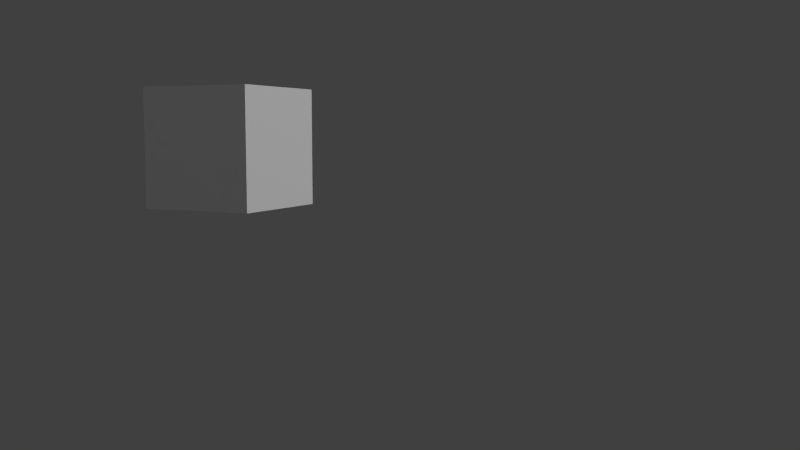# Source: kamerafahrt-Szene-8.blend  (saved by Blender 2.72.0; exported with 4.5.12 LTS)
import bpy
from mathutils import Matrix  # noqa: F401  (used for matrix-valued properties, if any)

bpy.ops.wm.read_factory_settings(use_empty=True)
scene = bpy.context.scene
scene.name = 'Scene'

# ---- collections
col_collection_1 = bpy.data.collections.new('Collection 1'); scene.collection.children.link(col_collection_1)
col_weltdummy_001 = bpy.data.collections.new('weltDummy.001')  # instanced only; not linked into the scene

# ---- materials (node trees are filled in below, after node groups)
mat_material_001 = bpy.data.materials.new('Material.001')
mat_material_001.alpha_threshold = 0.0
mat_material_001.roughness = 0.5

# ---- material node trees
mat_material_001.use_nodes = True; mat_material_001.node_tree.nodes.clear()
_N = mat_material_001.node_tree.nodes; _L = mat_material_001.node_tree.links
n0 = _N.new('ShaderNodeOutputMaterial'); n0.name = 'Material Output'; n0.location = (300, 300)
n1 = _N.new('ShaderNodeEmission'); n1.name = 'Emission'; n1.location = (110, 300)
n1.inputs[0].default_value = (0.8, 0.8, 0.8, 1.0)
n1.inputs[1].default_value = 10.0
_L.new(n1.outputs[0], n0.inputs[0])
n0.is_active_output = True

# ---- world
world_world = bpy.data.worlds.new('World'); scene.world = world_world
world_world.color = (0.05088, 0.05088, 0.05088)
world_world.use_sun_shadow = False
world_world.sun_shadow_jitter_overblur = 0.0
world_world.cycles.sampling_method = 'MANUAL'
world_world.cycles.sample_map_resolution = 256

# ---- cameras
cam_camera = bpy.data.cameras.new('Camera')
cam_camera.clip_end = 100.0
cam_camera.lens = 35.0
cam_camera.sensor_width = 32.0
cam_camera.sensor_height = 18.0
cam_camera.ortho_scale = 7.314
cam_camera.dof.focus_distance = 0.0

# ---- meshes
me_cube = bpy.data.meshes.new('Cube')
me_cube.from_pydata([(-1.0, -1.0, -1.0), (-1.0, 1.0, -1.0), (1.0, 1.0, -1.0), (1.0, -1.0, -1.0), (-1.0, -1.0, 1.0), (-1.0, 1.0, 1.0), (1.0, 1.0, 1.0), (1.0, -1.0, 1.0)], [], [(4, 5, 1, 0), (5, 6, 2, 1), (6, 7, 3, 2), (7, 4, 0, 3), (0, 1, 2, 3), (7, 6, 5, 4)])
me_cube.use_remesh_preserve_volume = False
me_cube.use_remesh_preserve_attributes = False
me_cube.use_mirror_vertex_groups = False
me_cube.update()
me_plane = bpy.data.meshes.new('Plane')
me_plane.from_pydata([(-1.0, -1.0, 0.0), (1.0, -1.0, 0.0), (-1.0, 1.0, 0.0), (1.0, 1.0, 0.0)], [], [(0, 1, 3, 2)])
me_plane.materials.append(mat_material_001)
me_plane.use_remesh_preserve_volume = False
me_plane.use_remesh_preserve_attributes = False
me_plane.use_mirror_vertex_groups = False
me_plane.update()

# ---- objects
ob_weltdummy_001 = bpy.data.objects.new('weltDummy.001', None)
ob_cube = bpy.data.objects.new('Cube', me_cube)
ob_empty = bpy.data.objects.new('Empty', None)
ob_camera = bpy.data.objects.new('Camera', cam_camera)
ob_plane = bpy.data.objects.new('Plane', me_plane)

# ---- transforms, parenting, visibility, modifiers, constraints
ob_weltdummy_001.location = (0.0, 0.0, 0.0)
ob_weltdummy_001.empty_image_offset = (0.0, 0.0)
ob_weltdummy_001.show_instancer_for_render = False
ob_weltdummy_001.instance_type = 'COLLECTION'
ob_weltdummy_001.lineart.crease_threshold = 0.0
ob_cube.location = (3.426, -3.685, 0.09661)
ob_cube.scale = (0.09851, 0.09851, 0.09851)
ob_cube.lineart.crease_threshold = 0.0
ob_empty.location = (3.799, -5.157, -0.1949)
ob_empty.rotation_euler = (-0.01305, -1.463, -1.122)
ob_empty.empty_image_offset = (0.0, 0.0)
ob_empty.lineart.crease_threshold = 0.0
ob_camera.parent = ob_empty
ob_camera.matrix_parent_inverse = Matrix(((1.0, 0.0, 0.0, 3.0), (0.0, 1.0, 0.0, -6.0), (0.0, 0.0, 1.0, -0.01957), (0.0, 0.0, 0.0, 1.0)))
ob_camera.location = (-3.0, 6.0, 3.0)
ob_camera.rotation_euler = (0.0, 0.0, -1.571)
ob_camera.scale = (1.0, 1.0, 1.0)
ob_camera.lock_rotations_4d = False
ob_camera.empty_display_type = 'ARROWS'
ob_camera.color = (0.0, 0.0, 0.0, 0.0)
ob_camera.display_type = 'WIRE'
ob_camera.lineart.crease_threshold = 0.0
ob_plane.location = (0.532, -5.932, 9.741)
ob_plane.rotation_euler = (0.203, -0.0, 0.0)
ob_plane.scale = (4.331, 4.331, 4.331)
ob_plane.lineart.crease_threshold = 0.0
ob_weltdummy_001.instance_collection = col_weltdummy_001

# ---- collection membership
col_collection_1.objects.link(ob_weltdummy_001)
col_collection_1.objects.link(ob_cube)
col_collection_1.objects.link(ob_empty)
col_collection_1.objects.link(ob_camera)
col_collection_1.objects.link(ob_plane)

# ---- scene / render settings (as saved in the file)
scene.camera = ob_camera
scene.frame_start = 0; scene.frame_end = 235; scene.frame_set(0)
scene.render.engine = 'CYCLES'
scene.render.image_settings.file_format = 'FFMPEG'
scene.render.resolution_percentage = 50
scene.render.fps = 25
scene.render.dither_intensity = 0.0
scene.cycles.use_denoising = False
scene.cycles.samples = 10
scene.cycles.sampling_pattern = 'TABULATED_SOBOL'
scene.cycles.light_sampling_threshold = 0.0
scene.cycles.use_adaptive_sampling = False
scene.cycles.use_light_tree = False
scene.cycles.blur_glossy = 0.0
scene.cycles.pixel_filter_type = 'GAUSSIAN'
scene.cycles.sample_clamp_indirect = 0.0
scene.view_settings.view_transform = 'Standard'
bpy.context.view_layer.update()
